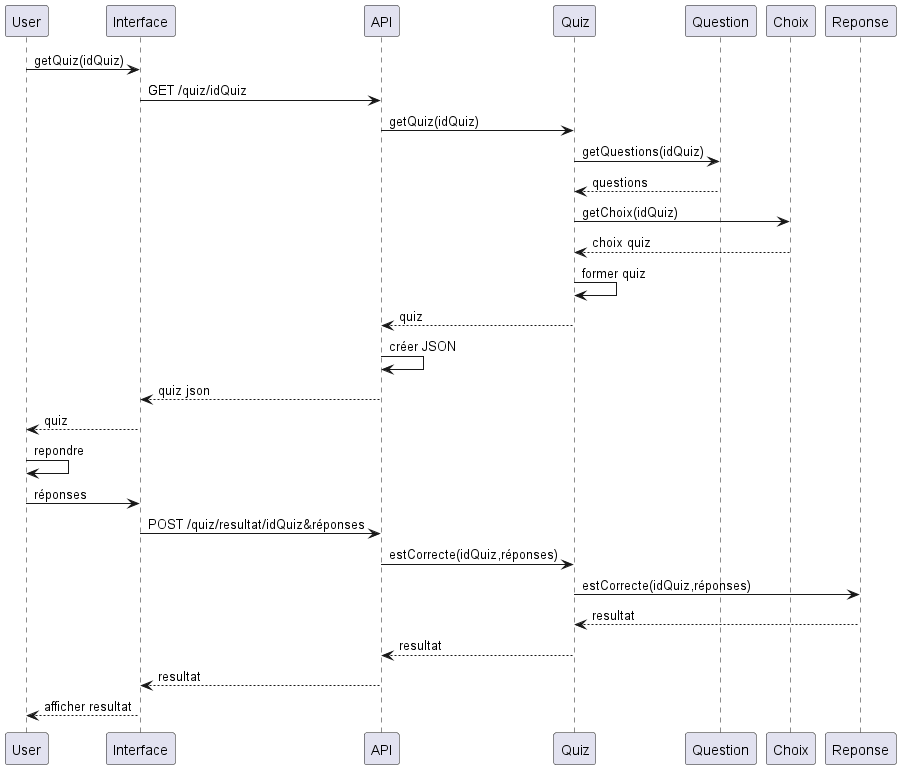

The diagram above was rendered by PlantUML. Its source (embedded in the PNG):
@startuml
User -> Interface : getQuiz(idQuiz)
Interface -> API: GET /quiz/idQuiz
API -> Quiz : getQuiz(idQuiz)
Quiz -> Question : getQuestions(idQuiz)
Quiz <-- Question : questions
Quiz -> Choix : getChoix(idQuiz)
Quiz <-- Choix : choix quiz
Quiz -> Quiz : former quiz
API <-- Quiz : quiz
API -> API : créer JSON
Interface <-- API : quiz json
User <-- Interface : quiz
User -> User : repondre
User -> Interface : réponses
Interface -> API : POST /quiz/resultat/idQuiz&réponses
API -> Quiz : estCorrecte(idQuiz,réponses)
Quiz -> Reponse : estCorrecte(idQuiz,réponses)
Quiz <-- Reponse : resultat
API <-- Quiz : resultat
Interface <-- API : resultat
User <-- Interface : afficher resultat
@enduml